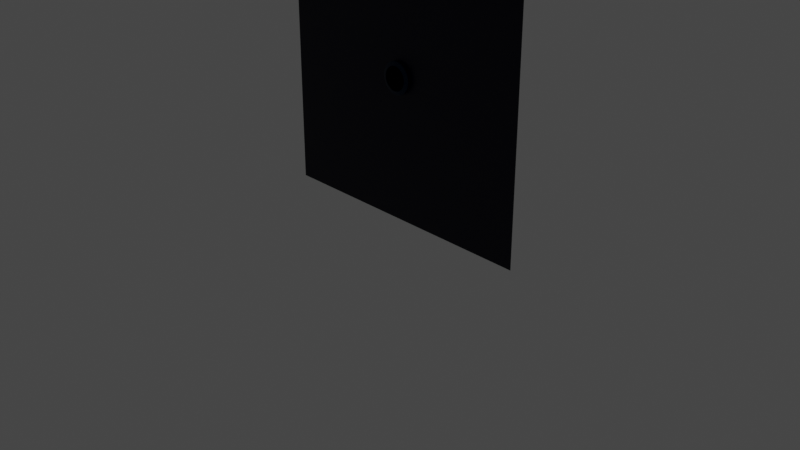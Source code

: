 # Source: shooter.blend  (saved by Blender 2.82.7; exported with 4.5.12 LTS)
import bpy
from mathutils import Matrix  # noqa: F401  (used for matrix-valued properties, if any)

bpy.ops.wm.read_factory_settings(use_empty=True)
scene = bpy.context.scene
scene.name = 'Scene'

# ---- collections
col_collection = bpy.data.collections.new('Collection'); scene.collection.children.link(col_collection)

# ---- materials (node trees are filled in below, after node groups)
mat_wall = bpy.data.materials.new('wall')
mat_wall.use_transparent_shadow = False
mat_shooter = bpy.data.materials.new('shooter')
mat_shooter.use_transparent_shadow = False

# ---- material node trees
mat_wall.use_nodes = True; mat_wall.node_tree.nodes.clear()
_N = mat_wall.node_tree.nodes; _L = mat_wall.node_tree.links
n0 = _N.new('ShaderNodeOutputMaterial'); n0.name = 'Material Output'; n0.location = (300, 300)
n1 = _N.new('ShaderNodeBsdfPrincipled'); n1.name = 'Principled BSDF'; n1.location = (10, 300)
n1.distribution = 'GGX'
n1.subsurface_method = 'BURLEY'
n1.inputs[0].default_value = (0.001039, 0.0008576, 0.01109, 1.0)
n1.inputs[1].default_value = 0.5833
n1.inputs[3].default_value = 1.45
n1.inputs[27].default_value = (0.0, 0.0, 0.0, 1.0)
n1.inputs[28].default_value = 1.0
_L.new(n1.outputs[0], n0.inputs[0])
n0.is_active_output = True
mat_shooter.use_nodes = True; mat_shooter.node_tree.nodes.clear()
_N = mat_shooter.node_tree.nodes; _L = mat_shooter.node_tree.links
n0 = _N.new('ShaderNodeOutputMaterial'); n0.name = 'Material Output'; n0.location = (300, 300)
n1 = _N.new('ShaderNodeBsdfPrincipled'); n1.name = 'Principled BSDF'; n1.location = (10, 300)
n1.distribution = 'GGX'
n1.subsurface_method = 'BURLEY'
n1.inputs[0].default_value = (0.004656, 0.01319, 0.0331, 1.0)
n1.inputs[1].default_value = 0.925
n1.inputs[3].default_value = 1.45
n1.inputs[13].default_value = 0.2083
n1.inputs[27].default_value = (0.0, 0.0, 0.0, 1.0)
n1.inputs[28].default_value = 1.0
_L.new(n1.outputs[0], n0.inputs[0])
n0.is_active_output = True

# ---- world
world_world = bpy.data.worlds.new('World'); scene.world = world_world
world_world.use_nodes = True; world_world.node_tree.nodes.clear()
_N = world_world.node_tree.nodes; _L = world_world.node_tree.links
n0 = _N.new('ShaderNodeOutputWorld'); n0.name = 'World Output'; n0.location = (300, 300)
n1 = _N.new('ShaderNodeBackground'); n1.name = 'Background'; n1.location = (10, 300)
n1.inputs[0].default_value = (0.05088, 0.05088, 0.05088, 1.0)
_L.new(n1.outputs[0], n0.inputs[0])
n0.is_active_output = True
world_world.color = (0.05088, 0.05088, 0.05088)
world_world.use_sun_shadow = False
world_world.sun_shadow_jitter_overblur = 0.0

# ---- cameras
cam_camera = bpy.data.cameras.new('Camera')
cam_camera.clip_end = 100.0
cam_camera.ortho_scale = 7.314

# ---- lights
light_light = bpy.data.lights.new('Light', 'POINT')
light_light.transmission_factor = 0.0
light_light.energy = 1000.0
light_light.shadow_soft_size = 0.1
light_light.shadow_maximum_resolution = 0.006
light_light.use_absolute_resolution = True

# ---- meshes
me_plane = bpy.data.meshes.new('Plane')
me_plane.from_pydata([(-1.5, 1.192e-07, 0.0), (1.5, 1.192e-07, 0.0), (-1.5, -1.192e-07, 3.0), (1.5, -1.192e-07, 3.0), (-0.1177, -6.054e-09, 1.576), (-0.1481, 5.863e-10, 1.493), (-0.1367, 5.718e-09, 1.428), (-0.06836, 1.025e-08, 1.371), (0.003798, 1.175e-08, 1.352), (0.09115, 9.642e-09, 1.379), (0.1405, 3.907e-09, 1.451), (0.1481, -2.13e-09, 1.527), (0.1177, -7.865e-09, 1.599), (0.04937, -1.119e-08, 1.641), (-0.03798, -1.119e-08, 1.641), (-0.08356, -9.676e-09, 1.622)], [], [(0, 1, 3, 11, 10, 9, 8, 7, 6, 5), (4, 15, 14, 13, 12, 11, 3, 2, 0, 5)])
_uv = me_plane.uv_layers.new(name='UVMap')
_uv.uv.foreach_set('vector', [0.0, 0.0, 1.0, 0.0, 1.0, 1.0, 0.5494, 0.5089, 0.5468, 0.4836, 0.5304, 0.4596, 0.5013, 0.4507, 0.4772, 0.457, 0.4544, 0.476, 0.4506, 0.4975, 0.4608, 0.5254, 0.4721, 0.5406, 0.4873, 0.5469, 0.5165, 0.5469, 0.5392, 0.533, 0.5494, 0.5089, 1.0, 1.0, 0.0, 1.0, 0.0, 0.0, 0.4506, 0.4975])
me_plane.materials.append(mat_wall)
me_plane.use_remesh_fix_poles = True
me_plane.use_remesh_preserve_attributes = False
me_plane.use_mirror_vertex_groups = False
me_plane.update()
me_cylinder = bpy.data.meshes.new('Cylinder')
me_cylinder.from_pydata([(6.029e-08, 2.384e-07, 1.668), (6.029e-08, -0.04293, 1.668), (0.03272, 2.384e-07, 1.664), (0.03272, -0.04293, 1.664), (0.06418, 2.384e-07, 1.655), (0.06418, -0.04293, 1.655), (0.09318, 2.384e-07, 1.639), (0.09318, -0.04293, 1.639), (0.1186, 2.384e-07, 1.619), (0.1186, -0.04293, 1.619), (0.1395, 3.576e-07, 1.593), (0.1395, -0.04293, 1.593), (0.155, 3.576e-07, 1.564), (0.155, -0.04293, 1.564), (0.1645, 3.576e-07, 1.533), (0.1645, -0.04293, 1.533), (0.1677, 3.576e-07, 1.5), (0.1677, -0.04293, 1.5), (0.1645, 3.576e-07, 1.467), (0.1645, -0.04293, 1.467), (0.155, 3.576e-07, 1.436), (0.155, -0.04293, 1.436), (0.1395, 4.768e-07, 1.407), (0.1395, -0.04293, 1.407), (0.1186, 2.384e-07, 1.381), (0.1186, -0.04293, 1.381), (0.09318, 3.576e-07, 1.361), (0.09318, -0.04293, 1.361), (0.06418, 3.576e-07, 1.345), (0.06418, -0.04293, 1.345), (0.03272, 2.384e-07, 1.336), (0.03272, -0.04293, 1.336), (5.64e-09, 4.768e-07, 1.332), (5.64e-09, -0.04293, 1.332), (-0.03272, 4.768e-07, 1.336), (-0.03272, -0.04293, 1.336), (-0.06418, 2.384e-07, 1.345), (-0.06418, -0.04293, 1.345), (-0.09318, 3.576e-07, 1.361), (-0.09318, -0.04293, 1.361), (-0.1186, 3.576e-07, 1.381), (-0.1186, -0.04293, 1.381), (-0.1395, 3.576e-07, 1.407), (-0.1395, -0.04293, 1.407), (-0.155, 3.576e-07, 1.436), (-0.155, -0.04293, 1.436), (-0.1645, 3.576e-07, 1.467), (-0.1645, -0.04293, 1.467), (-0.1677, 3.576e-07, 1.5), (-0.1677, -0.04293, 1.5), (-0.1645, 3.576e-07, 1.533), (-0.1645, -0.04293, 1.533), (-0.155, 3.576e-07, 1.564), (-0.155, -0.04293, 1.564), (-0.1395, 3.576e-07, 1.593), (-0.1395, -0.04293, 1.593), (-0.1186, 2.384e-07, 1.619), (-0.1186, -0.04293, 1.619), (-0.09318, 2.384e-07, 1.639), (-0.09318, -0.04293, 1.639), (-0.06418, 2.384e-07, 1.655), (-0.06418, -0.04293, 1.655), (-0.03272, 2.384e-07, 1.664), (-0.03272, -0.04293, 1.664), (6.519e-08, -0.05847, 1.626), (0.02463, -0.05847, 1.624), (0.04832, -0.05847, 1.617), (0.07014, -0.05847, 1.605), (0.08927, -0.05847, 1.589), (0.105, -0.05847, 1.57), (0.1166, -0.05847, 1.548), (0.1238, -0.05847, 1.525), (0.1263, -0.05847, 1.5), (0.1238, -0.05847, 1.475), (0.1166, -0.05847, 1.452), (0.105, -0.05847, 1.43), (0.08927, -0.05847, 1.411), (0.07014, -0.05847, 1.395), (0.04832, -0.05847, 1.383), (0.02463, -0.05847, 1.376), (2.405e-08, -0.05847, 1.374), (-0.02463, -0.05847, 1.376), (-0.04831, -0.05847, 1.383), (-0.07014, -0.05847, 1.395), (-0.08927, -0.05847, 1.411), (-0.105, -0.05847, 1.43), (-0.1166, -0.05847, 1.452), (-0.1238, -0.05847, 1.475), (-0.1263, -0.05847, 1.5), (-0.1238, -0.05847, 1.525), (-0.1166, -0.05847, 1.548), (-0.105, -0.05847, 1.57), (-0.08927, -0.05847, 1.589), (-0.07014, -0.05847, 1.605), (-0.04831, -0.05847, 1.617), (-0.02463, -0.05847, 1.624), (5.743e-08, 0.8264, 1.626), (0.02463, 0.8264, 1.624), (0.04832, 0.8264, 1.617), (0.07014, 0.8264, 1.605), (0.08927, 0.8264, 1.589), (0.105, 0.8264, 1.57), (0.1166, 0.8264, 1.548), (0.1238, 0.8264, 1.525), (0.1263, 0.8264, 1.5), (0.1238, 0.8264, 1.475), (0.1166, 0.8264, 1.452), (0.105, 0.8264, 1.43), (0.08927, 0.8264, 1.411), (0.07014, 0.8264, 1.395), (0.04832, 0.8264, 1.383), (0.02463, 0.8264, 1.376), (1.63e-08, 0.8264, 1.374), (-0.02463, 0.8264, 1.376), (-0.04831, 0.8264, 1.383), (-0.07014, 0.8264, 1.395), (-0.08927, 0.8264, 1.411), (-0.105, 0.8264, 1.43), (-0.1166, 0.8264, 1.452), (-0.1238, 0.8264, 1.475), (-0.1263, 0.8264, 1.5), (-0.1238, 0.8264, 1.525), (-0.1166, 0.8264, 1.548), (-0.105, 0.8264, 1.57), (-0.08927, 0.8264, 1.589), (-0.07014, 0.8264, 1.605), (-0.04831, 0.8264, 1.617), (-0.02463, 0.8264, 1.624)], [], [(0, 1, 3, 2), (2, 3, 5, 4), (4, 5, 7, 6), (6, 7, 9, 8), (8, 9, 11, 10), (10, 11, 13, 12), (12, 13, 15, 14), (14, 15, 17, 16), (16, 17, 19, 18), (18, 19, 21, 20), (20, 21, 23, 22), (22, 23, 25, 24), (24, 25, 27, 26), (26, 27, 29, 28), (28, 29, 31, 30), (30, 31, 33, 32), (32, 33, 35, 34), (34, 35, 37, 36), (36, 37, 39, 38), (38, 39, 41, 40), (40, 41, 43, 42), (42, 43, 45, 44), (44, 45, 47, 46), (46, 47, 49, 48), (48, 49, 51, 50), (50, 51, 53, 52), (52, 53, 55, 54), (54, 55, 57, 56), (56, 57, 59, 58), (58, 59, 61, 60), (11, 9, 68, 69), (60, 61, 63, 62), (62, 63, 1, 0), (90, 89, 121, 122), (29, 27, 77, 78), (47, 45, 86, 87), (3, 1, 64, 65), (1, 63, 95, 64), (21, 19, 73, 74), (39, 37, 82, 83), (57, 55, 91, 92), (13, 11, 69, 70), (31, 29, 78, 79), (49, 47, 87, 88), (5, 3, 65, 66), (23, 21, 74, 75), (41, 39, 83, 84), (59, 57, 92, 93), (15, 13, 70, 71), (33, 31, 79, 80), (51, 49, 88, 89), (7, 5, 66, 67), (25, 23, 75, 76), (43, 41, 84, 85), (61, 59, 93, 94), (17, 15, 71, 72), (35, 33, 80, 81), (53, 51, 89, 90), (9, 7, 67, 68), (27, 25, 76, 77), (45, 43, 85, 86), (63, 61, 94, 95), (19, 17, 72, 73), (37, 35, 81, 82), (55, 53, 90, 91), (97, 96, 127, 126, 125, 124, 123, 122, 121, 120, 119, 118, 117, 116, 115, 114, 113, 112, 111, 110, 109, 108, 107, 106, 105, 104, 103, 102, 101, 100, 99, 98), (77, 76, 108, 109), (91, 90, 122, 123), (78, 77, 109, 110), (65, 64, 96, 97), (92, 91, 123, 124), (79, 78, 110, 111), (66, 65, 97, 98), (93, 92, 124, 125), (80, 79, 111, 112), (67, 66, 98, 99), (94, 93, 125, 126), (81, 80, 112, 113), (68, 67, 99, 100), (95, 94, 126, 127), (82, 81, 113, 114), (69, 68, 100, 101), (64, 95, 127, 96), (83, 82, 114, 115), (70, 69, 101, 102), (84, 83, 115, 116), (71, 70, 102, 103), (85, 84, 116, 117), (72, 71, 103, 104), (86, 85, 117, 118), (73, 72, 104, 105), (87, 86, 118, 119), (74, 73, 105, 106), (88, 87, 119, 120), (75, 74, 106, 107), (89, 88, 120, 121), (76, 75, 107, 108)])
_uv = me_cylinder.uv_layers.new(name='UVMap')
_uv.uv.foreach_set('vector', [1.0, 0.5, 1.0, 1.0, 0.9688, 1.0, 0.9688, 0.5, 0.9688, 0.5, 0.9688, 1.0, 0.9375, 1.0, 0.9375, 0.5, 0.9375, 0.5, 0.9375, 1.0, 0.9062, 1.0, 0.9062, 0.5, 0.9062, 0.5, 0.9062, 1.0, 0.875, 1.0, 0.875, 0.5, 0.875, 0.5, 0.875, 1.0, 0.8438, 1.0, 0.8438, 0.5, 0.8438, 0.5, 0.8438, 1.0, 0.8125, 1.0, 0.8125, 0.5, 0.8125, 0.5, 0.8125, 1.0, 0.7812, 1.0, 0.7812, 0.5, 0.7812, 0.5, 0.7812, 1.0, 0.75, 1.0, 0.75, 0.5, 0.75, 0.5, 0.75, 1.0, 0.7188, 1.0, 0.7188, 0.5, 0.7188, 0.5, 0.7188, 1.0, 0.6875, 1.0, 0.6875, 0.5, 0.6875, 0.5, 0.6875, 1.0, 0.6562, 1.0, 0.6562, 0.5, 0.6562, 0.5, 0.6562, 1.0, 0.625, 1.0, 0.625, 0.5, 0.625, 0.5, 0.625, 1.0, 0.5938, 1.0, 0.5938, 0.5, 0.5938, 0.5, 0.5938, 1.0, 0.5625, 1.0, 0.5625, 0.5, 0.5625, 0.5, 0.5625, 1.0, 0.5312, 1.0, 0.5312, 0.5, 0.5312, 0.5, 0.5312, 1.0, 0.5, 1.0, 0.5, 0.5, 0.5, 0.5, 0.5, 1.0, 0.4688, 1.0, 0.4688, 0.5, 0.4688, 0.5, 0.4688, 1.0, 0.4375, 1.0, 0.4375, 0.5, 0.4375, 0.5, 0.4375, 1.0, 0.4062, 1.0, 0.4062, 0.5, 0.4062, 0.5, 0.4062, 1.0, 0.375, 1.0, 0.375, 0.5, 0.375, 0.5, 0.375, 1.0, 0.3438, 1.0, 0.3438, 0.5, 0.3438, 0.5, 0.3438, 1.0, 0.3125, 1.0, 0.3125, 0.5, 0.3125, 0.5, 0.3125, 1.0, 0.2812, 1.0, 0.2812, 0.5, 0.2812, 0.5, 0.2812, 1.0, 0.25, 1.0, 0.25, 0.5, 0.25, 0.5, 0.25, 1.0, 0.2188, 1.0, 0.2188, 0.5, 0.2188, 0.5, 0.2188, 1.0, 0.1875, 1.0, 0.1875, 0.5, 0.1875, 0.5, 0.1875, 1.0, 0.1562, 1.0, 0.1562, 0.5, 0.1562, 0.5, 0.1562, 1.0, 0.125, 1.0, 0.125, 0.5, 0.125, 0.5, 0.125, 1.0, 0.09375, 1.0, 0.09375, 0.5, 0.09375, 0.5, 0.09375, 1.0, 0.0625, 1.0, 0.0625, 0.5, 0.8438, 1.0, 0.875, 1.0, 0.875, 1.0, 0.8438, 1.0, 0.0625, 0.5, 0.0625, 1.0, 0.03125, 1.0, 0.03125, 0.5, 0.03125, 0.5, 0.03125, 1.0, 0.0, 1.0, 0.0, 0.5, 0.1875, 1.0, 0.2188, 1.0, 0.2188, 1.0, 0.1875, 1.0, 0.5625, 1.0, 0.5938, 1.0, 0.5938, 1.0, 0.5625, 1.0, 0.2812, 1.0, 0.3125, 1.0, 0.3125, 1.0, 0.2812, 1.0, 0.9688, 1.0, 1.0, 1.0, 1.0, 1.0, 0.9688, 1.0, 0.0, 1.0, 0.03125, 1.0, 0.03125, 1.0, 0.0, 1.0, 0.6875, 1.0, 0.7188, 1.0, 0.7188, 1.0, 0.6875, 1.0, 0.4062, 1.0, 0.4375, 1.0, 0.4375, 1.0, 0.4062, 1.0, 0.125, 1.0, 0.1562, 1.0, 0.1562, 1.0, 0.125, 1.0, 0.8125, 1.0, 0.8438, 1.0, 0.8438, 1.0, 0.8125, 1.0, 0.5312, 1.0, 0.5625, 1.0, 0.5625, 1.0, 0.5312, 1.0, 0.25, 1.0, 0.2812, 1.0, 0.2812, 1.0, 0.25, 1.0, 0.9375, 1.0, 0.9688, 1.0, 0.9688, 1.0, 0.9375, 1.0, 0.6562, 1.0, 0.6875, 1.0, 0.6875, 1.0, 0.6562, 1.0, 0.375, 1.0, 0.4062, 1.0, 0.4062, 1.0, 0.375, 1.0, 0.09375, 1.0, 0.125, 1.0, 0.125, 1.0, 0.09375, 1.0, 0.7812, 1.0, 0.8125, 1.0, 0.8125, 1.0, 0.7812, 1.0, 0.5, 1.0, 0.5312, 1.0, 0.5312, 1.0, 0.5, 1.0, 0.2188, 1.0, 0.25, 1.0, 0.25, 1.0, 0.2188, 1.0, 0.9062, 1.0, 0.9375, 1.0, 0.9375, 1.0, 0.9062, 1.0, 0.625, 1.0, 0.6562, 1.0, 0.6562, 1.0, 0.625, 1.0, 0.3438, 1.0, 0.375, 1.0, 0.375, 1.0, 0.3438, 1.0, 0.0625, 1.0, 0.09375, 1.0, 0.09375, 1.0, 0.0625, 1.0, 0.75, 1.0, 0.7812, 1.0, 0.7812, 1.0, 0.75, 1.0, 0.4688, 1.0, 0.5, 1.0, 0.5, 1.0, 0.4688, 1.0, 0.1875, 1.0, 0.2188, 1.0, 0.2188, 1.0, 0.1875, 1.0, 0.875, 1.0, 0.9062, 1.0, 0.9062, 1.0, 0.875, 1.0, 0.5938, 1.0, 0.625, 1.0, 0.625, 1.0, 0.5938, 1.0, 0.3125, 1.0, 0.3438, 1.0, 0.3438, 1.0, 0.3125, 1.0, 0.03125, 1.0, 0.0625, 1.0, 0.0625, 1.0, 0.03125, 1.0, 0.7188, 1.0, 0.75, 1.0, 0.75, 1.0, 0.7188, 1.0, 0.4375, 1.0, 0.4688, 1.0, 0.4688, 1.0, 0.4375, 1.0, 0.1562, 1.0, 0.1875, 1.0, 0.1875, 1.0, 0.1562, 1.0, 0.2968, 0.4854, 0.25, 0.49, 0.2032, 0.4854, 0.1582, 0.4717, 0.1167, 0.4496, 0.08029, 0.4197, 0.05045, 0.3833, 0.02827, 0.3418, 0.01461, 0.2968, 0.01, 0.25, 0.01461, 0.2032, 0.02827, 0.1582, 0.05045, 0.1167, 0.08029, 0.08029, 0.1167, 0.05045, 0.1582, 0.02827, 0.2032, 0.01461, 0.25, 0.01, 0.2968, 0.01461, 0.3418, 0.02827, 0.3833, 0.05045, 0.4197, 0.08029, 0.4496, 0.1167, 0.4717, 0.1582, 0.4854, 0.2032, 0.49, 0.25, 0.4854, 0.2968, 0.4717, 0.3418, 0.4496, 0.3833, 0.4197, 0.4197, 0.3833, 0.4496, 0.3418, 0.4717, 0.5938, 1.0, 0.625, 1.0, 0.625, 1.0, 0.5938, 1.0, 0.1562, 1.0, 0.1875, 1.0, 0.1875, 1.0, 0.1562, 1.0, 0.5625, 1.0, 0.5938, 1.0, 0.5938, 1.0, 0.5625, 1.0, 0.9688, 1.0, 1.0, 1.0, 1.0, 1.0, 0.9688, 1.0, 0.125, 1.0, 0.1562, 1.0, 0.1562, 1.0, 0.125, 1.0, 0.5312, 1.0, 0.5625, 1.0, 0.5625, 1.0, 0.5312, 1.0, 0.9375, 1.0, 0.9688, 1.0, 0.9688, 1.0, 0.9375, 1.0, 0.09375, 1.0, 0.125, 1.0, 0.125, 1.0, 0.09375, 1.0, 0.5, 1.0, 0.5312, 1.0, 0.5312, 1.0, 0.5, 1.0, 0.9062, 1.0, 0.9375, 1.0, 0.9375, 1.0, 0.9062, 1.0, 0.0625, 1.0, 0.09375, 1.0, 0.09375, 1.0, 0.0625, 1.0, 0.4688, 1.0, 0.5, 1.0, 0.5, 1.0, 0.4688, 1.0, 0.875, 1.0, 0.9062, 1.0, 0.9062, 1.0, 0.875, 1.0, 0.03125, 1.0, 0.0625, 1.0, 0.0625, 1.0, 0.03125, 1.0, 0.4375, 1.0, 0.4688, 1.0, 0.4688, 1.0, 0.4375, 1.0, 0.8438, 1.0, 0.875, 1.0, 0.875, 1.0, 0.8438, 1.0, 0.0, 1.0, 0.03125, 1.0, 0.03125, 1.0, 0.0, 1.0, 0.4062, 1.0, 0.4375, 1.0, 0.4375, 1.0, 0.4062, 1.0, 0.8125, 1.0, 0.8438, 1.0, 0.8438, 1.0, 0.8125, 1.0, 0.375, 1.0, 0.4062, 1.0, 0.4062, 1.0, 0.375, 1.0, 0.7812, 1.0, 0.8125, 1.0, 0.8125, 1.0, 0.7812, 1.0, 0.3438, 1.0, 0.375, 1.0, 0.375, 1.0, 0.3438, 1.0, 0.75, 1.0, 0.7812, 1.0, 0.7812, 1.0, 0.75, 1.0, 0.3125, 1.0, 0.3438, 1.0, 0.3438, 1.0, 0.3125, 1.0, 0.7188, 1.0, 0.75, 1.0, 0.75, 1.0, 0.7188, 1.0, 0.2812, 1.0, 0.3125, 1.0, 0.3125, 1.0, 0.2812, 1.0, 0.6875, 1.0, 0.7188, 1.0, 0.7188, 1.0, 0.6875, 1.0, 0.25, 1.0, 0.2812, 1.0, 0.2812, 1.0, 0.25, 1.0, 0.6562, 1.0, 0.6875, 1.0, 0.6875, 1.0, 0.6562, 1.0, 0.2188, 1.0, 0.25, 1.0, 0.25, 1.0, 0.2188, 1.0, 0.625, 1.0, 0.6562, 1.0, 0.6562, 1.0, 0.625, 1.0])
me_cylinder.materials.append(mat_shooter)
me_cylinder.use_remesh_fix_poles = True
me_cylinder.use_remesh_preserve_attributes = False
me_cylinder.use_mirror_vertex_groups = False
me_cylinder.update()

# ---- objects
ob_light = bpy.data.objects.new('Light', light_light)
ob_camera = bpy.data.objects.new('Camera', cam_camera)
ob_wall = bpy.data.objects.new('Wall', me_plane)
ob_shooter = bpy.data.objects.new('Shooter', me_cylinder)

# ---- transforms, parenting, visibility, modifiers, constraints
ob_light.location = (4.076, 1.005, 5.904)
ob_light.rotation_euler = (0.6503, 0.05522, 1.866)
ob_light.lock_rotations_4d = False
ob_light.empty_display_type = 'ARROWS'
ob_light.color = (0.0, 0.0, 0.0, 0.0)
ob_light.lineart.crease_threshold = 0.0
ob_camera.location = (7.359, -6.926, 4.958)
ob_camera.rotation_euler = (1.109, 0.0, 0.8149)
ob_camera.lock_rotations_4d = False
ob_camera.empty_display_type = 'ARROWS'
ob_camera.color = (0.0, 0.0, 0.0, 0.0)
ob_camera.display_type = 'WIRE'
ob_camera.lineart.crease_threshold = 0.0
ob_wall.location = (0.0, 0.0, 0.0)
ob_wall.lineart.crease_threshold = 0.0
ob_shooter.location = (0.0, 0.0, 0.0)
ob_shooter.lineart.crease_threshold = 0.0

# ---- collection membership
col_collection.objects.link(ob_light)
col_collection.objects.link(ob_camera)
col_collection.objects.link(ob_wall)
col_collection.objects.link(ob_shooter)

# ---- scene / render settings (as saved in the file)
scene.camera = ob_camera
scene.frame_start = 1; scene.frame_end = 250; scene.frame_set(1)
scene.render.engine = 'BLENDER_EEVEE_NEXT'
scene.cycles.use_denoising = False
scene.cycles.samples = 128
scene.cycles.sampling_pattern = 'TABULATED_SOBOL'
scene.cycles.use_adaptive_sampling = False
scene.cycles.use_light_tree = False
scene.view_settings.view_transform = 'Filmic'
bpy.context.view_layer.update()
